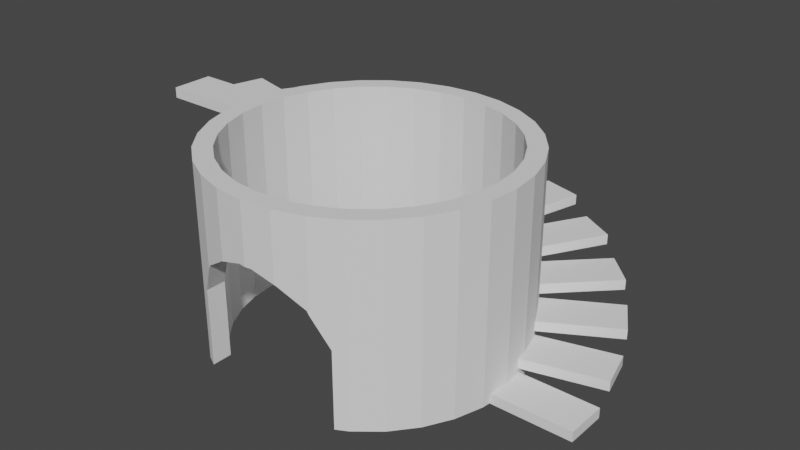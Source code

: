 # Source: ScrapTower.blend  (saved by Blender 2.91.10; exported with 4.5.12 LTS)
import bpy
from mathutils import Matrix  # noqa: F401  (used for matrix-valued properties, if any)

bpy.ops.wm.read_factory_settings(use_empty=True)
scene = bpy.context.scene
scene.name = 'Scene'

# ---- collections
col_scalecheckers = bpy.data.collections.new('ScaleCheckers'); scene.collection.children.link(col_scalecheckers)

# ---- world
world_world = bpy.data.worlds.new('World'); scene.world = world_world
world_world.use_nodes = True; world_world.node_tree.nodes.clear()
_N = world_world.node_tree.nodes; _L = world_world.node_tree.links
n0 = _N.new('ShaderNodeOutputWorld'); n0.name = 'World Output'; n0.location = (300, 300)
n1 = _N.new('ShaderNodeBackground'); n1.name = 'Background'; n1.location = (10, 300)
n1.inputs[0].default_value = (0.05088, 0.05088, 0.05088, 1.0)
_L.new(n1.outputs[0], n0.inputs[0])
n0.is_active_output = True
world_world.color = (0.05088, 0.05088, 0.05088)
world_world.use_sun_shadow = False
world_world.sun_shadow_jitter_overblur = 0.0

# ---- meshes
me_cylinder = bpy.data.meshes.new('Cylinder')
me_cylinder.from_pydata([(-2.142e-07, 5.0, 6.255), (0.9755, 4.904, 6.255), (1.913, 4.619, 6.255), (2.778, 4.157, 6.255), (3.536, 3.536, 6.255), (4.157, 2.778, 6.255), (4.619, 1.913, 6.255), (4.904, 0.9755, 6.255), (5.0, -8.966e-07, 6.255), (4.904, -0.9755, 6.255), (4.619, -1.913, 6.255), (4.157, -2.778, 6.255), (3.536, -3.536, 6.255), (2.778, -4.157, 6.255), (1.913, -4.619, 6.255), (0.9755, -4.904, 6.255), (-1.843e-06, -5.0, 6.255), (-0.9755, -4.904, 6.255), (-1.913, -4.619, 6.255), (-2.778, -4.157, 6.255), (-3.536, -3.536, 6.255), (-4.157, -2.778, 6.255), (-4.619, -1.913, 6.255), (-4.904, -0.9754, 6.255), (-5.0, 3.554e-06, 6.255), (-4.904, 0.9755, 6.255), (-4.619, 1.913, 6.255), (-4.157, 2.778, 6.255), (-3.536, 3.536, 6.255), (-2.778, 4.157, 6.255), (-1.913, 4.619, 6.255), (-0.9754, 4.904, 6.255), (-1.888e-07, 4.406, 6.255), (0.8597, 4.322, 6.255), (1.686, 4.071, 6.255), (2.448, 3.664, 6.255), (3.116, 3.116, 6.255), (3.664, 2.448, 6.255), (4.071, 1.686, 6.255), (4.322, 0.8597, 6.255), (4.406, -7.901e-07, 6.255), (4.322, -0.8597, 6.255), (4.071, -1.686, 6.255), (3.664, -2.448, 6.255), (3.116, -3.116, 6.255), (2.448, -3.664, 6.255), (1.686, -4.071, 6.255), (0.8597, -4.322, 6.255), (-1.625e-06, -4.406, 6.255), (-0.8597, -4.322, 6.255), (-1.686, -4.071, 6.255), (-2.448, -3.664, 6.255), (-3.116, -3.116, 6.255), (-3.664, -2.448, 6.255), (-4.071, -1.686, 6.255), (-4.322, -0.8597, 6.255), (-4.406, 3.132e-06, 6.255), (-4.322, 0.8597, 6.255), (-4.071, 1.686, 6.255), (-3.664, 2.448, 6.255), (-3.116, 3.116, 6.255), (-2.448, 3.664, 6.255), (-1.686, 4.071, 6.255), (-0.8597, 4.322, 6.255), (2.411, -4.353, 2.411), (1.686, -4.071, 3.637), (0.8597, -4.322, 4.124), (1.005, -4.278, 4.08), (1.913, -4.619, 3.397), (1.844, -4.64, 3.534), (0.2208, -4.385, 4.317), (0.9755, -4.904, 4.089), (1.005, -4.895, 4.08), (-1.625e-06, -4.406, 4.317), (-0.2208, -4.385, 4.317), (-0.8597, -4.322, 4.124), (-1.843e-06, -5.0, 4.317), (0.2208, -4.978, 4.317), (-1.005, -4.278, 4.08), (-1.686, -4.071, 3.637), (-0.2208, -4.978, 4.317), (-1.844, -3.987, 3.534), (-0.9755, -4.904, 4.089), (-1.005, -4.895, 4.08), (-2.411, -3.684, 2.411), (-2.411, -4.353, 2.411), (-1.913, -4.619, 3.397), (-1.844, -4.64, 3.534), (2.411, -3.684, 2.411), (1.844, -3.987, 3.534), (-2.142e-07, 5.0, -0.1163), (-4.157, -2.778, -0.1163), (3.664, 2.448, -0.1163), (-4.322, 0.8597, -0.1163), (0.9755, 4.904, -0.1163), (3.664, -2.448, -0.1163), (4.071, 1.686, -0.1163), (-4.619, -1.913, -0.1163), (1.913, 4.619, -0.1163), (3.116, -3.116, -0.1163), (-2.448, -3.664, -0.1163), (-4.904, -0.9754, -0.1163), (2.778, 4.157, -0.1163), (-3.116, -3.116, -0.1163), (-4.071, 1.686, -0.1163), (-5.0, 3.554e-06, -0.1163), (3.536, 3.536, -0.1163), (4.322, 0.8597, -0.1163), (2.448, -3.664, -0.1163), (-4.904, 0.9755, -0.1163), (4.157, 2.778, -0.1163), (-3.664, -2.448, -0.1163), (-4.619, 1.913, -0.1163), (-3.664, 2.448, -0.1163), (4.619, 1.913, -0.1163), (4.406, -7.901e-07, -0.1163), (-4.157, 2.778, -0.1163), (-1.888e-07, 4.406, -0.1163), (4.904, 0.9755, -0.1163), (-4.071, -1.686, -0.1163), (-3.536, 3.536, -0.1163), (0.8597, 4.322, -0.1163), (5.0, -8.966e-07, -0.1163), (-2.778, 4.157, -0.1163), (4.322, -0.8597, -0.1163), (-3.116, 3.116, -0.1163), (-1.913, 4.619, -0.1163), (-4.322, -0.8597, -0.1163), (4.904, -0.9755, -0.1163), (2.778, -4.157, -0.1163), (-0.9754, 4.904, -0.1163), (2.411, -4.353, -0.1163), (1.686, 4.071, -0.1163), (-2.778, -4.157, -0.1163), (4.619, -1.913, -0.1163), (-2.448, 3.664, -0.1163), (-2.411, -4.353, -0.1163), (2.448, 3.664, -0.1163), (4.157, -2.778, -0.1163), (4.071, -1.686, -0.1163), (2.411, -3.684, -0.1163), (-1.686, 4.071, -0.1163), (-2.411, -3.684, -0.1163), (3.536, -3.536, -0.1163), (-4.406, 3.132e-06, -0.1163), (3.116, 3.116, -0.1163), (-3.536, -3.536, -0.1163), (-0.8597, 4.322, -0.1163)], [], [(4, 3, 35, 36), (13, 12, 44, 45), (22, 21, 53, 54), (31, 30, 62, 63), (9, 8, 40, 41), (18, 17, 49, 50), (27, 26, 58, 59), (5, 4, 36, 37), (14, 13, 45, 46), (23, 22, 54, 55), (1, 0, 32, 33), (0, 31, 63, 32), (10, 9, 41, 42), (19, 18, 50, 51), (28, 27, 59, 60), (6, 5, 37, 38), (15, 14, 46, 47), (24, 23, 55, 56), (2, 1, 33, 34), (11, 10, 42, 43), (20, 19, 51, 52), (29, 28, 60, 61), (7, 6, 38, 39), (16, 15, 47, 48), (25, 24, 56, 57), (3, 2, 34, 35), (12, 11, 43, 44), (21, 20, 52, 53), (30, 29, 61, 62), (8, 7, 39, 40), (17, 16, 48, 49), (26, 25, 57, 58), (68, 14, 15, 71, 72, 69), (71, 15, 16, 76, 77), (76, 16, 17, 82, 80), (82, 17, 18, 86, 87, 83), (47, 46, 65, 67, 66), (48, 47, 66, 70, 73), (49, 48, 73, 74, 75), (50, 49, 75, 78, 79), (81, 87, 86, 85, 84), (68, 69, 89, 88, 64), (70, 66, 67, 72, 71, 77), (67, 65, 89, 69, 72), (81, 79, 78, 83, 87), (74, 73, 70, 77, 76, 80), (78, 75, 74, 80, 82, 83), (90, 0, 1, 94), (94, 1, 2, 98), (98, 2, 3, 102), (102, 3, 4, 106), (106, 4, 5, 110), (110, 5, 6, 114), (114, 6, 7, 118), (118, 7, 8, 122), (122, 8, 9, 128), (128, 9, 10, 134), (134, 10, 11, 138), (138, 11, 12, 143), (143, 12, 13, 129), (133, 19, 20, 146), (146, 20, 21, 91), (91, 21, 22, 97), (97, 22, 23, 101), (101, 23, 24, 105), (105, 24, 25, 109), (109, 25, 26, 112), (112, 26, 27, 116), (116, 27, 28, 120), (120, 28, 29, 123), (123, 29, 30, 126), (126, 30, 31, 130), (130, 31, 0, 90), (139, 42, 41, 124), (144, 56, 55, 127), (95, 43, 42, 139), (93, 57, 56, 144), (99, 44, 43, 95), (104, 58, 57, 93), (108, 45, 44, 99), (113, 59, 58, 104), (121, 33, 32, 117), (125, 60, 59, 113), (132, 34, 33, 121), (135, 61, 60, 125), (137, 35, 34, 132), (141, 62, 61, 135), (145, 36, 35, 137), (147, 63, 62, 141), (92, 37, 36, 145), (117, 32, 63, 147), (96, 38, 37, 92), (52, 51, 100, 103), (107, 39, 38, 96), (111, 53, 52, 103), (115, 40, 39, 107), (119, 54, 53, 111), (124, 41, 40, 115), (127, 55, 54, 119), (129, 13, 14, 68, 64, 131), (136, 85, 86, 18, 19, 133), (140, 88, 89, 65, 46, 45, 108), (84, 142, 100, 51, 50, 79, 81), (142, 84, 85, 136), (131, 64, 88, 140), (91, 97, 101, 105, 109, 112, 116, 120, 123, 126, 130, 90, 94, 98, 102, 106, 110, 114, 118, 122, 128, 134, 138, 143, 129, 131, 140, 108, 99, 95, 139, 124, 115, 107, 96, 92, 145, 137, 132, 121, 117, 147, 141, 135, 125, 113, 104, 93, 144, 127, 119, 111, 103, 100, 142, 136, 133, 146)])
_uv = me_cylinder.uv_layers.new(name='UVMap')
_uv.uv.foreach_set('vector', [0.875, 1.0, 0.9062, 1.0, 0.9062, 1.0, 0.875, 1.0, 0.5938, 1.0, 0.625, 1.0, 0.625, 1.0, 0.5938, 1.0, 0.3125, 1.0, 0.3438, 1.0, 0.3438, 1.0, 0.3125, 1.0, 0.03125, 1.0, 0.0625, 1.0, 0.0625, 1.0, 0.03125, 1.0, 0.7188, 1.0, 0.75, 1.0, 0.75, 1.0, 0.7188, 1.0, 0.4375, 1.0, 0.4688, 1.0, 0.4688, 1.0, 0.4375, 1.0, 0.1562, 1.0, 0.1875, 1.0, 0.1875, 1.0, 0.1562, 1.0, 0.8438, 1.0, 0.875, 1.0, 0.875, 1.0, 0.8438, 1.0, 0.5625, 1.0, 0.5938, 1.0, 0.5938, 1.0, 0.5625, 1.0, 0.2812, 1.0, 0.3125, 1.0, 0.3125, 1.0, 0.2812, 1.0, 0.9688, 1.0, 1.0, 1.0, 1.0, 1.0, 0.9688, 1.0, 0.0, 1.0, 0.03125, 1.0, 0.03125, 1.0, 0.0, 1.0, 0.6875, 1.0, 0.7188, 1.0, 0.7188, 1.0, 0.6875, 1.0, 0.4062, 1.0, 0.4375, 1.0, 0.4375, 1.0, 0.4062, 1.0, 0.125, 1.0, 0.1562, 1.0, 0.1562, 1.0, 0.125, 1.0, 0.8125, 1.0, 0.8438, 1.0, 0.8438, 1.0, 0.8125, 1.0, 0.5312, 1.0, 0.5625, 1.0, 0.5625, 1.0, 0.5312, 1.0, 0.25, 1.0, 0.2812, 1.0, 0.2812, 1.0, 0.25, 1.0, 0.9375, 1.0, 0.9688, 1.0, 0.9688, 1.0, 0.9375, 1.0, 0.6562, 1.0, 0.6875, 1.0, 0.6875, 1.0, 0.6562, 1.0, 0.375, 1.0, 0.4062, 1.0, 0.4062, 1.0, 0.375, 1.0, 0.09375, 1.0, 0.125, 1.0, 0.125, 1.0, 0.09375, 1.0, 0.7812, 1.0, 0.8125, 1.0, 0.8125, 1.0, 0.7812, 1.0, 0.5, 1.0, 0.5312, 1.0, 0.5312, 1.0, 0.5, 1.0, 0.2188, 1.0, 0.25, 1.0, 0.25, 1.0, 0.2188, 1.0, 0.9062, 1.0, 0.9375, 1.0, 0.9375, 1.0, 0.9062, 1.0, 0.625, 1.0, 0.6562, 1.0, 0.6562, 1.0, 0.625, 1.0, 0.3438, 1.0, 0.375, 1.0, 0.375, 1.0, 0.3438, 1.0, 0.0625, 1.0, 0.09375, 1.0, 0.09375, 1.0, 0.0625, 1.0, 0.75, 1.0, 0.7812, 1.0, 0.7812, 1.0, 0.75, 1.0, 0.4688, 1.0, 0.5, 1.0, 0.5, 1.0, 0.4688, 1.0, 0.1875, 1.0, 0.2188, 1.0, 0.2188, 1.0, 0.1875, 1.0, 0.5625, 0.803, 0.5625, 1.0, 0.5312, 1.0, 0.5312, 0.8507, 0.5322, 0.8501, 0.5602, 0.8125, 0.5312, 0.8507, 0.5312, 1.0, 0.5, 1.0, 0.5, 0.8664, 0.5071, 0.8664, 0.5, 0.8664, 0.5, 1.0, 0.4688, 1.0, 0.4688, 0.8507, 0.4929, 0.8664, 0.4688, 0.8507, 0.4688, 1.0, 0.4375, 1.0, 0.4375, 0.803, 0.4398, 0.8125, 0.4678, 0.8501, 0.5312, 1.0, 0.5625, 1.0, 0.5625, 1.0, 0.5367, 1.0, 0.5312, 1.0, 0.5, 1.0, 0.5312, 1.0, 0.5312, 1.0, 0.508, 1.0, 0.5, 1.0, 0.4688, 1.0, 0.5, 1.0, 0.5, 1.0, 0.492, 1.0, 0.4688, 1.0, 0.4375, 1.0, 0.4688, 1.0, 0.4687, 1.0, 0.4633, 1.0, 0.4375, 1.0, 0.625, 0.175, 0.625, 0.1411, 0.625, 0.1422, 0.625, 0.156, 0.625, 0.1907, 0.625, 0.6078, 0.625, 0.6089, 0.625, 0.575, 0.625, 0.5593, 0.625, 0.594, 0.625, 0.5956, 0.625, 0.5924, 0.625, 0.5901, 0.625, 0.6221, 0.625, 0.6225, 0.625, 0.6264, 0.625, 0.5901, 0.625, 0.5794, 0.625, 0.575, 0.625, 0.6089, 0.625, 0.6221, 0.625, 0.175, 0.625, 0.1706, 0.625, 0.1599, 0.625, 0.1279, 0.625, 0.1411, 0.875, 0.5956, 0.75, 0.5968, 0.625, 0.5956, 0.625, 0.6264, 0.75, 0.6275, 0.875, 0.6264, 0.625, 0.1599, 0.625, 0.1576, 0.625, 0.1544, 0.625, 0.1236, 0.625, 0.1275, 0.625, 0.1279, 1.0, 0.5472, 1.0, 1.0, 0.9688, 1.0, 0.9688, 0.5472, 0.9688, 0.5472, 0.9688, 1.0, 0.9375, 1.0, 0.9375, 0.5472, 0.9375, 0.5472, 0.9375, 1.0, 0.9062, 1.0, 0.9062, 0.5472, 0.9062, 0.5472, 0.9062, 1.0, 0.875, 1.0, 0.875, 0.5472, 0.875, 0.5472, 0.875, 1.0, 0.8438, 1.0, 0.8438, 0.5472, 0.8438, 0.5472, 0.8438, 1.0, 0.8125, 1.0, 0.8125, 0.5472, 0.8125, 0.5472, 0.8125, 1.0, 0.7812, 1.0, 0.7812, 0.5472, 0.7812, 0.5472, 0.7812, 1.0, 0.75, 1.0, 0.75, 0.5472, 0.75, 0.5472, 0.75, 1.0, 0.7188, 1.0, 0.7188, 0.5472, 0.7188, 0.5472, 0.7188, 1.0, 0.6875, 1.0, 0.6875, 0.5472, 0.6875, 0.5472, 0.6875, 1.0, 0.6562, 1.0, 0.6562, 0.5472, 0.6562, 0.5472, 0.6562, 1.0, 0.625, 1.0, 0.625, 0.5472, 0.625, 0.5472, 0.625, 1.0, 0.5938, 1.0, 0.5938, 0.5472, 0.4063, 0.5472, 0.4062, 1.0, 0.375, 1.0, 0.375, 0.5472, 0.375, 0.5472, 0.375, 1.0, 0.3438, 1.0, 0.3438, 0.5472, 0.3438, 0.5472, 0.3438, 1.0, 0.3125, 1.0, 0.3125, 0.5472, 0.3125, 0.5472, 0.3125, 1.0, 0.2812, 1.0, 0.2812, 0.5472, 0.2812, 0.5472, 0.2812, 1.0, 0.25, 1.0, 0.25, 0.5472, 0.25, 0.5472, 0.25, 1.0, 0.2188, 1.0, 0.2188, 0.5472, 0.2188, 0.5472, 0.2188, 1.0, 0.1875, 1.0, 0.1875, 0.5472, 0.1875, 0.5472, 0.1875, 1.0, 0.1562, 1.0, 0.1562, 0.5472, 0.1562, 0.5472, 0.1562, 1.0, 0.125, 1.0, 0.125, 0.5472, 0.125, 0.5472, 0.125, 1.0, 0.09375, 1.0, 0.09375, 0.5472, 0.09375, 0.5472, 0.09375, 1.0, 0.0625, 1.0, 0.0625, 0.5472, 0.0625, 0.5472, 0.0625, 1.0, 0.03125, 1.0, 0.03125, 0.5472, 0.03125, 0.5472, 0.03125, 1.0, 0.0, 1.0, 0.0, 0.5472, 0.6875, 1.0, 0.6875, 1.0, 0.7188, 1.0, 0.7188, 1.0, 0.25, 1.0, 0.25, 1.0, 0.2812, 1.0, 0.2812, 1.0, 0.6563, 1.0, 0.6562, 1.0, 0.6875, 1.0, 0.6875, 1.0, 0.2188, 1.0, 0.2188, 1.0, 0.25, 1.0, 0.25, 1.0, 0.625, 1.0, 0.625, 1.0, 0.6562, 1.0, 0.6562, 1.0, 0.1875, 1.0, 0.1875, 1.0, 0.2188, 1.0, 0.2188, 1.0, 0.5938, 1.0, 0.5938, 1.0, 0.625, 1.0, 0.625, 1.0, 0.1562, 1.0, 0.1562, 1.0, 0.1875, 1.0, 0.1875, 1.0, 0.9688, 1.0, 0.9688, 1.0, 1.0, 1.0, 1.0, 1.0, 0.125, 1.0, 0.125, 1.0, 0.1562, 1.0, 0.1562, 1.0, 0.9375, 1.0, 0.9375, 1.0, 0.9688, 1.0, 0.9688, 1.0, 0.09375, 1.0, 0.09375, 1.0, 0.125, 1.0, 0.125, 1.0, 0.9062, 1.0, 0.9062, 1.0, 0.9375, 1.0, 0.9375, 1.0, 0.0625, 1.0, 0.0625, 1.0, 0.09375, 1.0, 0.09375, 1.0, 0.875, 1.0, 0.875, 1.0, 0.9062, 1.0, 0.9062, 1.0, 0.03125, 1.0, 0.03125, 1.0, 0.0625, 1.0, 0.0625, 1.0, 0.8438, 1.0, 0.8438, 1.0, 0.875, 1.0, 0.875, 1.0, 0.0, 1.0, 0.0, 1.0, 0.03125, 1.0, 0.03125, 1.0, 0.8125, 1.0, 0.8125, 1.0, 0.8438, 1.0, 0.8438, 1.0, 0.375, 1.0, 0.4062, 1.0, 0.4062, 1.0, 0.375, 1.0, 0.7812, 1.0, 0.7812, 1.0, 0.8125, 1.0, 0.8125, 1.0, 0.3438, 1.0, 0.3438, 1.0, 0.375, 1.0, 0.375, 1.0, 0.75, 1.0, 0.75, 1.0, 0.7812, 1.0, 0.7812, 1.0, 0.3125, 1.0, 0.3125, 1.0, 0.3438, 1.0, 0.3438, 1.0, 0.7188, 1.0, 0.7188, 1.0, 0.75, 1.0, 0.75, 1.0, 0.2812, 1.0, 0.2812, 1.0, 0.3125, 1.0, 0.3125, 1.0, 0.5938, 0.5472, 0.5938, 1.0, 0.5625, 1.0, 0.5625, 0.803, 0.5805, 0.7351, 0.5805, 0.5472, 0.4195, 0.5472, 0.4195, 0.7351, 0.4375, 0.803, 0.4375, 1.0, 0.4062, 1.0, 0.4062, 0.5472, 0.5922, 1.0, 0.5922, 1.0, 0.569, 1.0, 0.5625, 1.0, 0.5625, 1.0, 0.5938, 1.0, 0.5938, 1.0, 0.4078, 1.0, 0.4078, 1.0, 0.4062, 1.0, 0.4062, 1.0, 0.4375, 1.0, 0.4375, 1.0, 0.431, 1.0, 0.4837, 0.1907, 0.625, 0.1907, 0.625, 0.156, 0.4837, 0.156, 0.4837, 0.594, 0.625, 0.594, 0.625, 0.5593, 0.4837, 0.5593, 0.8179, 0.6703, 0.8254, 0.6562, 0.8301, 0.6409, 0.8316, 0.625, 0.8301, 0.6091, 0.8254, 0.5938, 0.8179, 0.5797, 0.8077, 0.5673, 0.7953, 0.5571, 0.7812, 0.5496, 0.7659, 0.5449, 0.75, 0.5434, 0.7341, 0.5449, 0.7188, 0.5496, 0.7047, 0.5571, 0.6923, 0.5673, 0.6821, 0.5797, 0.6746, 0.5938, 0.6699, 0.6091, 0.6684, 0.625, 0.6699, 0.6409, 0.6746, 0.6562, 0.6821, 0.6703, 0.6923, 0.6827, 0.7047, 0.6929, 0.7106, 0.6961, 0.7106, 0.6851, 0.71, 0.6848, 0.6991, 0.6759, 0.6902, 0.665, 0.6835, 0.6525, 0.6794, 0.639, 0.6781, 0.625, 0.6794, 0.611, 0.6835, 0.5975, 0.6902, 0.585, 0.6991, 0.5741, 0.71, 0.5652, 0.7225, 0.5585, 0.736, 0.5544, 0.75, 0.5531, 0.764, 0.5544, 0.7775, 0.5585, 0.79, 0.5652, 0.8009, 0.5741, 0.8098, 0.585, 0.8165, 0.5975, 0.8206, 0.611, 0.8219, 0.625, 0.8206, 0.639, 0.8165, 0.6525, 0.8098, 0.665, 0.8009, 0.6759, 0.79, 0.6848, 0.7894, 0.6851, 0.7894, 0.6961, 0.7953, 0.6929, 0.8077, 0.6827])
me_cylinder.use_remesh_fix_poles = True
me_cylinder.use_remesh_preserve_attributes = False
me_cylinder.use_mirror_vertex_groups = False
me_cylinder.update()
me_cube = bpy.data.meshes.new('Cube')
me_cube.from_pydata([(4.785, -0.685, -0.1468), (4.785, -0.685, 0.1901), (4.785, 0.685, -0.1468), (4.785, 0.685, 0.1901), (7.603, -0.685, -0.1468), (7.603, -0.685, 0.1901), (7.603, 0.685, -0.1468), (7.603, 0.685, 0.1901), (4.799, 0.5767, 0.3586), (4.799, 0.5767, 0.6955), (4.444, 1.9, 0.3586), (4.444, 1.9, 0.6955), (7.521, 1.306, 0.3586), (7.521, 1.306, 0.6955), (7.166, 2.629, 0.3586), (7.166, 2.629, 0.6955), (4.486, 1.799, 0.8639), (4.486, 1.799, 1.201), (3.801, 2.986, 0.8639), (3.801, 2.986, 1.201), (6.927, 3.208, 0.8639), (6.927, 3.208, 1.201), (6.242, 4.395, 0.8639), (6.242, 4.395, 1.201), (3.868, 2.899, 1.369), (3.868, 2.899, 1.706), (2.899, 3.868, 1.369), (2.899, 3.868, 1.706), (5.86, 4.892, 1.369), (5.86, 4.892, 1.706), (4.892, 5.86, 1.369), (4.892, 5.86, 1.706), (2.986, 3.801, 1.875), (2.986, 3.801, 2.212), (1.799, 4.486, 1.875), (1.799, 4.486, 2.212), (4.395, 6.242, 1.875), (4.395, 6.242, 2.212), (3.208, 6.927, 1.875), (3.208, 6.927, 2.212), (1.9, 4.444, 2.38), (1.9, 4.444, 2.717), (0.5767, 4.799, 2.38), (0.5767, 4.799, 2.717), (2.629, 7.166, 2.38), (2.629, 7.166, 2.717), (1.306, 7.521, 2.38), (1.306, 7.521, 2.717), (0.685, 4.785, 2.885), (0.685, 4.785, 3.222), (-0.685, 4.785, 2.885), (-0.685, 4.785, 3.222), (0.685, 7.603, 2.885), (0.685, 7.603, 3.222), (-0.685, 7.603, 2.885), (-0.685, 7.603, 3.222), (-0.5767, 4.799, 3.391), (-0.5767, 4.799, 3.728), (-1.9, 4.444, 3.391), (-1.9, 4.444, 3.728), (-1.306, 7.521, 3.391), (-1.306, 7.521, 3.728), (-2.629, 7.166, 3.391), (-2.629, 7.166, 3.728), (-1.799, 4.486, 3.896), (-1.799, 4.486, 4.233), (-2.986, 3.801, 3.896), (-2.986, 3.801, 4.233), (-3.208, 6.927, 3.896), (-3.208, 6.927, 4.233), (-4.395, 6.242, 3.896), (-4.395, 6.242, 4.233), (-2.899, 3.868, 4.401), (-2.899, 3.868, 4.738), (-3.868, 2.899, 4.401), (-3.868, 2.899, 4.738), (-4.892, 5.86, 4.401), (-4.892, 5.86, 4.738), (-5.86, 4.892, 4.401), (-5.86, 4.892, 4.738), (-3.801, 2.986, 4.907), (-3.801, 2.986, 5.244), (-4.486, 1.799, 4.907), (-4.486, 1.799, 5.244), (-6.242, 4.395, 4.907), (-6.242, 4.395, 5.244), (-6.927, 3.208, 4.907), (-6.927, 3.208, 5.244), (-4.444, 1.9, 5.412), (-4.444, 1.9, 5.749), (-4.799, 0.5767, 5.412), (-4.799, 0.5767, 5.749), (-7.166, 2.629, 5.412), (-7.166, 2.629, 5.749), (-7.521, 1.306, 5.412), (-7.521, 1.306, 5.749), (-4.785, 0.685, 5.906), (-4.785, 0.685, 6.243), (-4.785, -0.685, 5.906), (-4.785, -0.685, 6.243), (-7.603, 0.685, 5.906), (-7.603, 0.685, 6.243), (-7.603, -0.685, 5.906), (-7.603, -0.685, 6.243)], [], [(0, 1, 3, 2), (2, 3, 7, 6), (6, 7, 5, 4), (4, 5, 1, 0), (2, 6, 4, 0), (7, 3, 1, 5), (8, 9, 11, 10), (10, 11, 15, 14), (14, 15, 13, 12), (12, 13, 9, 8), (10, 14, 12, 8), (15, 11, 9, 13), (16, 17, 19, 18), (18, 19, 23, 22), (22, 23, 21, 20), (20, 21, 17, 16), (18, 22, 20, 16), (23, 19, 17, 21), (24, 25, 27, 26), (26, 27, 31, 30), (30, 31, 29, 28), (28, 29, 25, 24), (26, 30, 28, 24), (31, 27, 25, 29), (32, 33, 35, 34), (34, 35, 39, 38), (38, 39, 37, 36), (36, 37, 33, 32), (34, 38, 36, 32), (39, 35, 33, 37), (40, 41, 43, 42), (42, 43, 47, 46), (46, 47, 45, 44), (44, 45, 41, 40), (42, 46, 44, 40), (47, 43, 41, 45), (48, 49, 51, 50), (50, 51, 55, 54), (54, 55, 53, 52), (52, 53, 49, 48), (50, 54, 52, 48), (55, 51, 49, 53), (56, 57, 59, 58), (58, 59, 63, 62), (62, 63, 61, 60), (60, 61, 57, 56), (58, 62, 60, 56), (63, 59, 57, 61), (64, 65, 67, 66), (66, 67, 71, 70), (70, 71, 69, 68), (68, 69, 65, 64), (66, 70, 68, 64), (71, 67, 65, 69), (72, 73, 75, 74), (74, 75, 79, 78), (78, 79, 77, 76), (76, 77, 73, 72), (74, 78, 76, 72), (79, 75, 73, 77), (80, 81, 83, 82), (82, 83, 87, 86), (86, 87, 85, 84), (84, 85, 81, 80), (82, 86, 84, 80), (87, 83, 81, 85), (88, 89, 91, 90), (90, 91, 95, 94), (94, 95, 93, 92), (92, 93, 89, 88), (90, 94, 92, 88), (95, 91, 89, 93), (96, 97, 99, 98), (98, 99, 103, 102), (102, 103, 101, 100), (100, 101, 97, 96), (98, 102, 100, 96), (103, 99, 97, 101)])
_uv = me_cube.uv_layers.new(name='UVMap')
_uv.uv.foreach_set('vector', [0.375, 0.0, 0.625, 0.0, 0.625, 0.25, 0.375, 0.25, 0.375, 0.25, 0.625, 0.25, 0.625, 0.5, 0.375, 0.5, 0.375, 0.5, 0.625, 0.5, 0.625, 0.75, 0.375, 0.75, 0.375, 0.75, 0.625, 0.75, 0.625, 1.0, 0.375, 1.0, 0.125, 0.5, 0.375, 0.5, 0.375, 0.75, 0.125, 0.75, 0.625, 0.5, 0.875, 0.5, 0.875, 0.75, 0.625, 0.75, 0.375, 0.0, 0.625, 0.0, 0.625, 0.25, 0.375, 0.25, 0.375, 0.25, 0.625, 0.25, 0.625, 0.5, 0.375, 0.5, 0.375, 0.5, 0.625, 0.5, 0.625, 0.75, 0.375, 0.75, 0.375, 0.75, 0.625, 0.75, 0.625, 1.0, 0.375, 1.0, 0.125, 0.5, 0.375, 0.5, 0.375, 0.75, 0.125, 0.75, 0.625, 0.5, 0.875, 0.5, 0.875, 0.75, 0.625, 0.75, 0.375, 0.0, 0.625, 0.0, 0.625, 0.25, 0.375, 0.25, 0.375, 0.25, 0.625, 0.25, 0.625, 0.5, 0.375, 0.5, 0.375, 0.5, 0.625, 0.5, 0.625, 0.75, 0.375, 0.75, 0.375, 0.75, 0.625, 0.75, 0.625, 1.0, 0.375, 1.0, 0.125, 0.5, 0.375, 0.5, 0.375, 0.75, 0.125, 0.75, 0.625, 0.5, 0.875, 0.5, 0.875, 0.75, 0.625, 0.75, 0.375, 0.0, 0.625, 0.0, 0.625, 0.25, 0.375, 0.25, 0.375, 0.25, 0.625, 0.25, 0.625, 0.5, 0.375, 0.5, 0.375, 0.5, 0.625, 0.5, 0.625, 0.75, 0.375, 0.75, 0.375, 0.75, 0.625, 0.75, 0.625, 1.0, 0.375, 1.0, 0.125, 0.5, 0.375, 0.5, 0.375, 0.75, 0.125, 0.75, 0.625, 0.5, 0.875, 0.5, 0.875, 0.75, 0.625, 0.75, 0.375, 0.0, 0.625, 0.0, 0.625, 0.25, 0.375, 0.25, 0.375, 0.25, 0.625, 0.25, 0.625, 0.5, 0.375, 0.5, 0.375, 0.5, 0.625, 0.5, 0.625, 0.75, 0.375, 0.75, 0.375, 0.75, 0.625, 0.75, 0.625, 1.0, 0.375, 1.0, 0.125, 0.5, 0.375, 0.5, 0.375, 0.75, 0.125, 0.75, 0.625, 0.5, 0.875, 0.5, 0.875, 0.75, 0.625, 0.75, 0.375, 0.0, 0.625, 0.0, 0.625, 0.25, 0.375, 0.25, 0.375, 0.25, 0.625, 0.25, 0.625, 0.5, 0.375, 0.5, 0.375, 0.5, 0.625, 0.5, 0.625, 0.75, 0.375, 0.75, 0.375, 0.75, 0.625, 0.75, 0.625, 1.0, 0.375, 1.0, 0.125, 0.5, 0.375, 0.5, 0.375, 0.75, 0.125, 0.75, 0.625, 0.5, 0.875, 0.5, 0.875, 0.75, 0.625, 0.75, 0.375, 0.0, 0.625, 0.0, 0.625, 0.25, 0.375, 0.25, 0.375, 0.25, 0.625, 0.25, 0.625, 0.5, 0.375, 0.5, 0.375, 0.5, 0.625, 0.5, 0.625, 0.75, 0.375, 0.75, 0.375, 0.75, 0.625, 0.75, 0.625, 1.0, 0.375, 1.0, 0.125, 0.5, 0.375, 0.5, 0.375, 0.75, 0.125, 0.75, 0.625, 0.5, 0.875, 0.5, 0.875, 0.75, 0.625, 0.75, 0.375, 0.0, 0.625, 0.0, 0.625, 0.25, 0.375, 0.25, 0.375, 0.25, 0.625, 0.25, 0.625, 0.5, 0.375, 0.5, 0.375, 0.5, 0.625, 0.5, 0.625, 0.75, 0.375, 0.75, 0.375, 0.75, 0.625, 0.75, 0.625, 1.0, 0.375, 1.0, 0.125, 0.5, 0.375, 0.5, 0.375, 0.75, 0.125, 0.75, 0.625, 0.5, 0.875, 0.5, 0.875, 0.75, 0.625, 0.75, 0.375, 0.0, 0.625, 0.0, 0.625, 0.25, 0.375, 0.25, 0.375, 0.25, 0.625, 0.25, 0.625, 0.5, 0.375, 0.5, 0.375, 0.5, 0.625, 0.5, 0.625, 0.75, 0.375, 0.75, 0.375, 0.75, 0.625, 0.75, 0.625, 1.0, 0.375, 1.0, 0.125, 0.5, 0.375, 0.5, 0.375, 0.75, 0.125, 0.75, 0.625, 0.5, 0.875, 0.5, 0.875, 0.75, 0.625, 0.75, 0.375, 0.0, 0.625, 0.0, 0.625, 0.25, 0.375, 0.25, 0.375, 0.25, 0.625, 0.25, 0.625, 0.5, 0.375, 0.5, 0.375, 0.5, 0.625, 0.5, 0.625, 0.75, 0.375, 0.75, 0.375, 0.75, 0.625, 0.75, 0.625, 1.0, 0.375, 1.0, 0.125, 0.5, 0.375, 0.5, 0.375, 0.75, 0.125, 0.75, 0.625, 0.5, 0.875, 0.5, 0.875, 0.75, 0.625, 0.75, 0.375, 0.0, 0.625, 0.0, 0.625, 0.25, 0.375, 0.25, 0.375, 0.25, 0.625, 0.25, 0.625, 0.5, 0.375, 0.5, 0.375, 0.5, 0.625, 0.5, 0.625, 0.75, 0.375, 0.75, 0.375, 0.75, 0.625, 0.75, 0.625, 1.0, 0.375, 1.0, 0.125, 0.5, 0.375, 0.5, 0.375, 0.75, 0.125, 0.75, 0.625, 0.5, 0.875, 0.5, 0.875, 0.75, 0.625, 0.75, 0.375, 0.0, 0.625, 0.0, 0.625, 0.25, 0.375, 0.25, 0.375, 0.25, 0.625, 0.25, 0.625, 0.5, 0.375, 0.5, 0.375, 0.5, 0.625, 0.5, 0.625, 0.75, 0.375, 0.75, 0.375, 0.75, 0.625, 0.75, 0.625, 1.0, 0.375, 1.0, 0.125, 0.5, 0.375, 0.5, 0.375, 0.75, 0.125, 0.75, 0.625, 0.5, 0.875, 0.5, 0.875, 0.75, 0.625, 0.75, 0.375, 0.0, 0.625, 0.0, 0.625, 0.25, 0.375, 0.25, 0.375, 0.25, 0.625, 0.25, 0.625, 0.5, 0.375, 0.5, 0.375, 0.5, 0.625, 0.5, 0.625, 0.75, 0.375, 0.75, 0.375, 0.75, 0.625, 0.75, 0.625, 1.0, 0.375, 1.0, 0.125, 0.5, 0.375, 0.5, 0.375, 0.75, 0.125, 0.75, 0.625, 0.5, 0.875, 0.5, 0.875, 0.75, 0.625, 0.75])
me_cube.use_remesh_fix_poles = True
me_cube.use_remesh_preserve_attributes = False
me_cube.use_mirror_vertex_groups = False
me_cube.update()

# ---- objects
ob_cylinder = bpy.data.objects.new('Cylinder', me_cylinder)
ob_cube = bpy.data.objects.new('Cube', me_cube)

# ---- transforms, parenting, visibility, modifiers, constraints
ob_cylinder.location = (0.0, 0.0, 0.0)
ob_cylinder.lineart.crease_threshold = 0.0
ob_cube.location = (0.0, 0.0, 0.0)
ob_cube.lineart.crease_threshold = 0.0

# ---- collection membership
col_scalecheckers.objects.link(ob_cylinder)
col_scalecheckers.objects.link(ob_cube)

# ---- scene / render settings (as saved in the file)
scene.frame_start = 1; scene.frame_end = 250; scene.frame_set(0)
scene.render.engine = 'BLENDER_EEVEE_NEXT'
scene.cycles.use_denoising = False
scene.cycles.samples = 128
scene.cycles.sampling_pattern = 'TABULATED_SOBOL'
scene.cycles.use_adaptive_sampling = False
scene.cycles.use_light_tree = False
scene.view_settings.view_transform = 'Filmic'
bpy.context.view_layer.update()

# ---- added for rendering (the .blend has no active camera and no usable light): camera, sun
cam_auto = bpy.data.cameras.new('AutoCamera')
cam_auto.lens = 50.0
cam_auto.sensor_width = 36.0
cam_auto.clip_end = 1000.0
ob_auto_camera = bpy.data.objects.new('AutoCamera', cam_auto)
scene.collection.objects.link(ob_auto_camera)
ob_auto_camera.location = (19.2086, -21.749, 18.4212)
ob_auto_camera.rotation_euler = (1.09748, -7.21219e-08, 0.694738)
scene.camera = ob_auto_camera
light_auto_sun = bpy.data.lights.new('AutoSun', 'SUN')
light_auto_sun.energy = 3.0
light_auto_sun.angle = 0.0523599
ob_auto_sun = bpy.data.objects.new('AutoSun', light_auto_sun)
scene.collection.objects.link(ob_auto_sun)
ob_auto_sun.rotation_euler = (0.872665, 0.174533, 0.523599)
bpy.context.view_layer.update()
